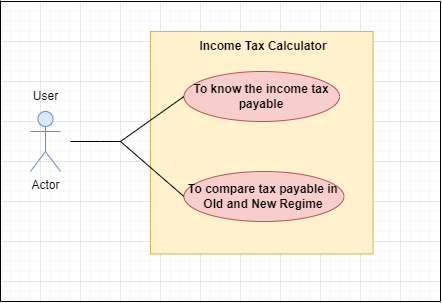

The diagram above was exported from draw.io. Its source (the exported page's mxGraphModel, read from the mxfile embedded in the PNG):
<mxGraphModel dx="579" dy="341" grid="1" gridSize="10" guides="1" tooltips="1" connect="1" arrows="1" fold="1" page="1" pageScale="1" pageWidth="827" pageHeight="1169" math="0" shadow="0">
  <root>
    <mxCell id="0" />
    <mxCell id="1" parent="0" />
    <mxCell id="FZ-f8UbOMrbOjE3Y61yX-1" value="Actor" style="shape=umlActor;verticalLabelPosition=bottom;verticalAlign=top;html=1;outlineConnect=0;fillColor=#dae8fc;strokeColor=#6c8ebf;" vertex="1" parent="1">
      <mxGeometry x="150" y="350" width="30" height="60" as="geometry" />
    </mxCell>
    <mxCell id="FZ-f8UbOMrbOjE3Y61yX-3" value="User" style="text;html=1;align=center;verticalAlign=middle;resizable=0;points=[];autosize=1;strokeColor=none;fillColor=none;" vertex="1" parent="1">
      <mxGeometry x="145" y="325" width="40" height="20" as="geometry" />
    </mxCell>
    <mxCell id="FZ-f8UbOMrbOjE3Y61yX-4" value="" style="whiteSpace=wrap;html=1;aspect=fixed;fillColor=#fff2cc;strokeColor=#d6b656;" vertex="1" parent="1">
      <mxGeometry x="270" y="270" width="222.5" height="222.5" as="geometry" />
    </mxCell>
    <mxCell id="FZ-f8UbOMrbOjE3Y61yX-5" value="To know the income tax payable" style="ellipse;whiteSpace=wrap;html=1;fillColor=#f8cecc;strokeColor=#b85450;fontStyle=1" vertex="1" parent="1">
      <mxGeometry x="303.44" y="310" width="155.63" height="50" as="geometry" />
    </mxCell>
    <mxCell id="FZ-f8UbOMrbOjE3Y61yX-6" value="To compare tax payable in Old and New Regime" style="ellipse;whiteSpace=wrap;html=1;fillColor=#f8cecc;strokeColor=#b85450;fontStyle=1" vertex="1" parent="1">
      <mxGeometry x="303.44" y="410" width="160" height="50" as="geometry" />
    </mxCell>
    <mxCell id="FZ-f8UbOMrbOjE3Y61yX-13" value="" style="endArrow=none;html=1;rounded=0;exitX=0;exitY=0.5;exitDx=0;exitDy=0;" edge="1" parent="1" source="FZ-f8UbOMrbOjE3Y61yX-6">
      <mxGeometry width="50" height="50" relative="1" as="geometry">
        <mxPoint x="320" y="430" as="sourcePoint" />
        <mxPoint x="190" y="380" as="targetPoint" />
        <Array as="points">
          <mxPoint x="240" y="380" />
          <mxPoint x="220" y="380" />
        </Array>
      </mxGeometry>
    </mxCell>
    <mxCell id="FZ-f8UbOMrbOjE3Y61yX-14" value="" style="endArrow=none;html=1;rounded=0;entryX=0;entryY=0.5;entryDx=0;entryDy=0;" edge="1" parent="1" target="FZ-f8UbOMrbOjE3Y61yX-5">
      <mxGeometry width="50" height="50" relative="1" as="geometry">
        <mxPoint x="240" y="380" as="sourcePoint" />
        <mxPoint x="370" y="380" as="targetPoint" />
      </mxGeometry>
    </mxCell>
    <mxCell id="FZ-f8UbOMrbOjE3Y61yX-15" value="" style="endArrow=none;html=1;rounded=0;" edge="1" parent="1">
      <mxGeometry width="50" height="50" relative="1" as="geometry">
        <mxPoint x="120" y="239.01231553819446" as="sourcePoint" />
        <mxPoint x="560" y="240" as="targetPoint" />
        <Array as="points">
          <mxPoint x="120" y="540" />
          <mxPoint x="560" y="540" />
        </Array>
      </mxGeometry>
    </mxCell>
    <mxCell id="FZ-f8UbOMrbOjE3Y61yX-16" value="" style="endArrow=none;html=1;rounded=0;" edge="1" parent="1">
      <mxGeometry width="50" height="50" relative="1" as="geometry">
        <mxPoint x="120" y="240" as="sourcePoint" />
        <mxPoint x="560" y="240" as="targetPoint" />
      </mxGeometry>
    </mxCell>
    <mxCell id="FZ-f8UbOMrbOjE3Y61yX-18" value="Income Tax Calculator" style="text;html=1;strokeColor=none;fillColor=none;align=center;verticalAlign=middle;whiteSpace=wrap;rounded=0;fontStyle=1" vertex="1" parent="1">
      <mxGeometry x="313.40999999999997" y="270" width="140.06" height="30" as="geometry" />
    </mxCell>
  </root>
</mxGraphModel>